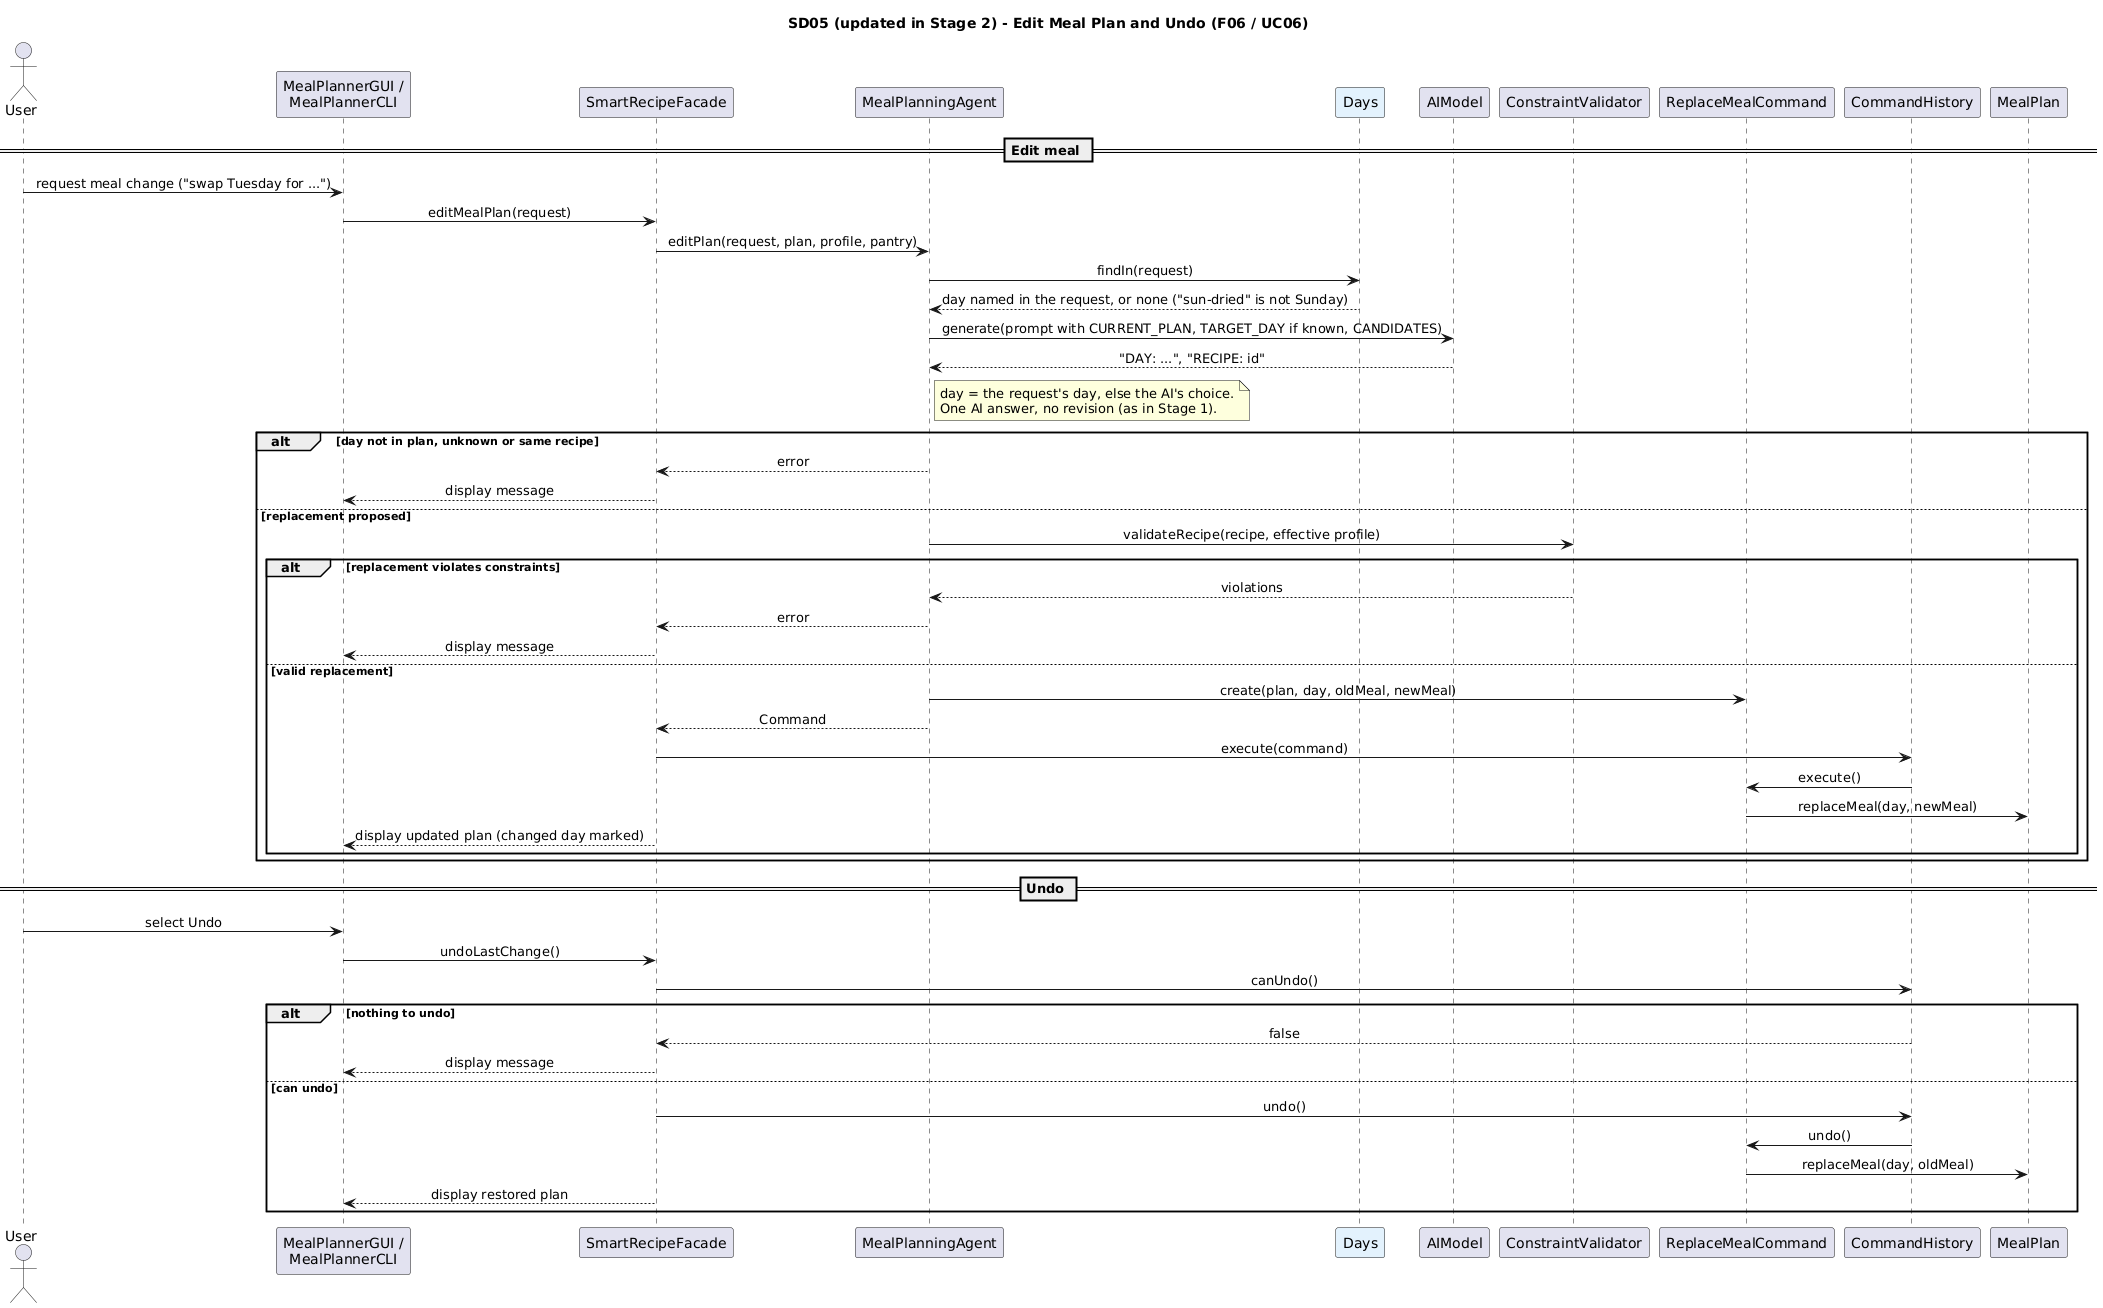

The diagram above was rendered by PlantUML. Its source (embedded in the PNG):
@startuml SmartPlate_Stage2_SD05_EditUndo
' SD05 (updated in Stage 2) - Edit Meal Plan and Undo (F06 / UC06)
skinparam shadowing false
skinparam defaultFontName Arial
skinparam sequenceMessageAlign center
title SD05 (updated in Stage 2) - Edit Meal Plan and Undo (F06 / UC06)

actor User
participant "MealPlannerGUI /\nMealPlannerCLI" as UI
participant SmartRecipeFacade as F
participant MealPlanningAgent as A
participant "Days" as D #E3F2FD
participant AIModel as M
participant ConstraintValidator as V
participant ReplaceMealCommand as C
participant CommandHistory as H
participant MealPlan as P

== Edit meal ==
User -> UI : request meal change ("swap Tuesday for ...")
UI -> F : editMealPlan(request)
F -> A : editPlan(request, plan, profile, pantry)
A -> D : findIn(request)
D --> A : day named in the request, or none ("sun-dried" is not Sunday)
A -> M : generate(prompt with CURRENT_PLAN, TARGET_DAY if known, CANDIDATES)
M --> A : "DAY: ...", "RECIPE: id"
note right of A : day = the request's day, else the AI's choice.\nOne AI answer, no revision (as in Stage 1).
alt day not in plan, unknown or same recipe
  A --> F : error
  F --> UI : display message
else replacement proposed
  A -> V : validateRecipe(recipe, effective profile)
  alt replacement violates constraints
    V --> A : violations
    A --> F : error
    F --> UI : display message
  else valid replacement
    A -> C : create(plan, day, oldMeal, newMeal)
    A --> F : Command
    F -> H : execute(command)
    H -> C : execute()
    C -> P : replaceMeal(day, newMeal)
    F --> UI : display updated plan (changed day marked)
  end
end

== Undo ==
User -> UI : select Undo
UI -> F : undoLastChange()
F -> H : canUndo()
alt nothing to undo
  H --> F : false
  F --> UI : display message
else can undo
  F -> H : undo()
  H -> C : undo()
  C -> P : replaceMeal(day, oldMeal)
  F --> UI : display restored plan
end
@enduml